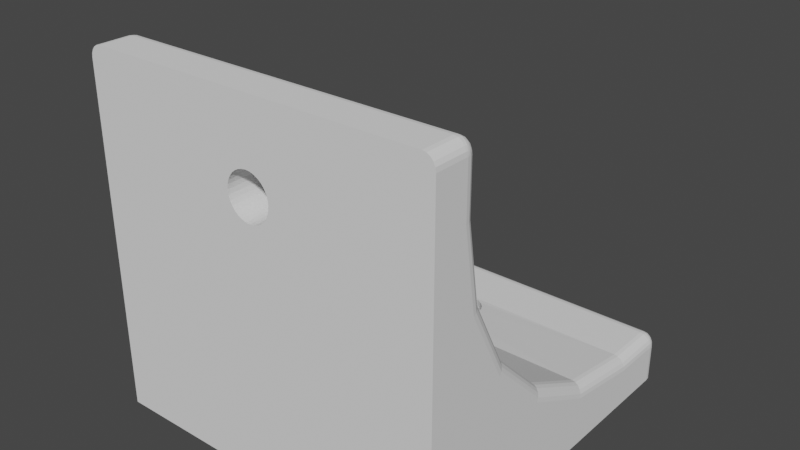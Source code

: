 # Source: soportes.blend  (saved by Blender 2.92.15; exported with 4.5.12 LTS)
import bpy
from mathutils import Matrix  # noqa: F401  (used for matrix-valued properties, if any)

bpy.ops.wm.read_factory_settings(use_empty=True)
scene = bpy.context.scene
scene.name = 'Scene'

# ---- collections
col_collection = bpy.data.collections.new('Collection'); scene.collection.children.link(col_collection)

# ---- world
world_world = bpy.data.worlds.new('World'); scene.world = world_world
world_world.use_nodes = True; world_world.node_tree.nodes.clear()
_N = world_world.node_tree.nodes; _L = world_world.node_tree.links
n0 = _N.new('ShaderNodeOutputWorld'); n0.name = 'World Output'; n0.location = (300, 300)
n1 = _N.new('ShaderNodeBackground'); n1.name = 'Background'; n1.location = (10, 300)
n1.inputs[0].default_value = (0.05088, 0.05088, 0.05088, 1.0)
_L.new(n1.outputs[0], n0.inputs[0])
n0.is_active_output = True
world_world.color = (0.05088, 0.05088, 0.05088)
world_world.use_sun_shadow = False
world_world.sun_shadow_jitter_overblur = 0.0

# ---- meshes
me_cube_002 = bpy.data.meshes.new('Cube.002')
me_cube_002.from_pydata([(0.0006144, 3.035, 0.4105), (0.06175, 3.029, 0.4105), (0.1205, 3.013, 0.4105), (0.1747, 2.986, 0.4105), (0.2222, 2.95, 0.4105), (0.2612, 2.907, 0.4105), (0.2901, 2.857, 0.4105), (0.308, 2.803, 0.4105), (0.314, 2.746, 0.4105), (0.308, 2.69, 0.4105), (0.2901, 2.636, 0.4105), (0.2612, 2.586, 0.4105), (0.2222, 2.543, 0.4105), (0.1747, 2.507, 0.4105), (0.1205, 2.48, 0.4105), (0.06175, 2.464, 0.4105), (0.0006143, 2.458, 0.4105), (-0.06052, 2.464, 0.4105), (-0.1193, 2.48, 0.4105), (-0.1735, 2.507, 0.4105), (-0.221, 2.543, 0.4105), (-0.26, 2.586, 0.4105), (-0.2889, 2.636, 0.4105), (-0.3067, 2.69, 0.4105), (-0.3128, 2.746, 0.4105), (-0.3067, 2.803, 0.4105), (-0.2889, 2.857, 0.4105), (-0.26, 2.907, 0.4105), (-0.221, 2.95, 0.4105), (-0.1735, 2.986, 0.4105), (-0.1193, 3.013, 0.4105), (-0.06052, 3.029, 0.4105), (0.0006144, 0.362, 3.039), (0.06175, 0.362, 3.034), (0.1205, 0.362, 3.018), (0.1747, 0.362, 2.992), (0.2222, 0.362, 2.958), (0.2612, 0.362, 2.915), (0.2901, 0.362, 2.867), (0.308, 0.362, 2.815), (0.314, 0.362, 2.76), (0.308, 0.362, 2.706), (0.2901, 0.362, 2.653), (0.2612, 0.362, 2.605), (0.2222, 0.362, 2.563), (0.1747, 0.362, 2.528), (0.1205, 0.362, 2.502), (0.06175, 0.362, 2.486), (0.0006143, 0.362, 2.481), (-0.06052, 0.362, 2.486), (-0.1193, 0.362, 2.502), (-0.1735, 0.362, 2.528), (-0.221, 0.362, 2.563), (-0.26, 0.362, 2.605), (-0.2889, 0.362, 2.653), (-0.3067, 0.362, 2.706), (-0.3128, 0.362, 2.76), (-0.3067, 0.362, 2.815), (-0.2889, 0.362, 2.867), (-0.26, 0.362, 2.915), (-0.221, 0.362, 2.958), (-0.1735, 0.362, 2.992), (-0.1193, 0.362, 3.018), (-0.06052, 0.362, 3.034), (-1.987, 0.0139, 0.04476), (2.014, 0.0139, 0.04476), (-0.04877, 2.521, 0.04476), (0.0, 2.981, 0.04476), (-0.09567, 2.534, 0.04476), (0.04877, 2.977, 0.04476), (-0.1389, 2.556, 0.04476), (0.09567, 2.964, 0.04476), (-0.1768, 2.585, 0.04476), (0.1389, 2.942, 0.04476), (-0.2079, 2.62, 0.04476), (0.1768, 2.913, 0.04476), (0.2079, 2.878, 0.04476), (-0.231, 2.66, 0.04476), (0.231, 2.838, 0.04476), (-0.2452, 2.704, 0.04476), (0.2452, 2.794, 0.04476), (-0.25, 2.749, 0.04476), (0.25, 2.749, 0.04476), (-0.2452, 2.794, 0.04476), (0.2452, 2.704, 0.04476), (-0.231, 2.838, 0.04476), (0.231, 2.66, 0.04476), (-0.2079, 2.878, 0.04476), (0.2079, 2.62, 0.04476), (-0.1768, 2.913, 0.04476), (0.1768, 2.585, 0.04476), (-0.1389, 2.942, 0.04476), (0.1389, 2.556, 0.04476), (-0.09567, 2.964, 0.04476), (0.09567, 2.534, 0.04476), (-0.04877, 2.977, 0.04476), (0.04877, 2.521, 0.04476), (-8.146e-08, 2.517, 0.04476), (0.0, 0.0139, 2.985), (-0.09567, 0.0139, 2.545), (0.04877, 0.0139, 2.98), (-0.1389, 0.0139, 2.566), (0.09567, 0.0139, 2.967), (-0.1768, 0.0139, 2.594), (0.1389, 0.0139, 2.946), (0.1768, 0.0139, 2.918), (-0.2079, 0.0139, 2.629), (0.2079, 0.0139, 2.883), (-0.231, 0.0139, 2.669), (-0.2452, 0.0139, 2.711), (0.231, 0.0139, 2.843), (-0.25, 0.0139, 2.756), (0.2452, 0.0139, 2.801), (-0.2452, 0.0139, 2.801), (0.25, 0.0139, 2.756), (-0.231, 0.0139, 2.843), (0.2452, 0.0139, 2.711), (-0.2079, 0.0139, 2.883), (0.231, 0.0139, 2.669), (-0.1768, 0.0139, 2.918), (0.2079, 0.0139, 2.629), (-0.1389, 0.0139, 2.946), (0.1768, 0.0139, 2.594), (-0.09567, 0.0139, 2.967), (0.1389, 0.0139, 2.566), (-0.04877, 0.0139, 2.98), (0.09567, 0.0139, 2.545), (0.04877, 0.0139, 2.532), (-8.146e-08, 0.0139, 2.528), (-0.04877, 0.0139, 2.532), (-1.987, 3.027, 0.4262), (-1.856, 3.037, 0.557), (-1.981, 3.03, 0.4666), (-1.962, 3.033, 0.503), (-1.933, 3.035, 0.532), (-1.897, 3.036, 0.5506), (-1.987, 0.3682, 2.97), (-1.856, 0.499, 2.98), (-1.981, 0.4086, 2.973), (-1.962, 0.4451, 2.976), (-1.933, 0.474, 2.978), (-1.897, 0.4926, 2.98), (-1.987, 2.213, 0.5492), (-1.856, 2.252, 0.6756), (-1.981, 2.225, 0.5883), (-1.962, 2.236, 0.6235), (-1.933, 2.245, 0.6514), (-1.897, 2.251, 0.6694), (-1.987, 1.469, 0.9111), (-1.856, 1.545, 1.02), (-1.981, 1.493, 0.9447), (-1.962, 1.514, 0.975), (-1.933, 1.531, 0.9991), (-1.897, 1.541, 1.014), (-1.987, 0.8781, 1.476), (-1.856, 0.9837, 1.556), (-1.981, 0.9107, 1.501), (-1.962, 0.9402, 1.523), (-1.933, 0.9635, 1.541), (-1.897, 0.9785, 1.552), (-1.987, 0.4977, 2.189), (-1.856, 0.6232, 2.232), (-1.981, 0.5365, 2.202), (-1.962, 0.5715, 2.214), (-1.933, 0.5992, 2.223), (-1.897, 0.6171, 2.229), (2.014, 0.3682, 2.97), (1.883, 0.499, 2.98), (2.008, 0.4086, 2.973), (1.989, 0.4451, 2.976), (1.96, 0.474, 2.978), (1.924, 0.4926, 2.98), (2.014, 3.027, 0.4262), (1.883, 3.037, 0.557), (2.008, 3.03, 0.4666), (1.989, 3.033, 0.503), (1.96, 3.035, 0.532), (1.924, 3.036, 0.5506), (2.014, 0.4977, 2.189), (1.883, 0.6232, 2.232), (2.008, 0.5365, 2.202), (1.989, 0.5715, 2.214), (1.96, 0.5992, 2.223), (1.924, 0.6171, 2.229), (2.014, 0.8781, 1.476), (1.883, 0.9837, 1.556), (2.008, 0.9107, 1.501), (1.989, 0.9402, 1.523), (1.96, 0.9635, 1.541), (1.924, 0.9785, 1.552), (2.014, 1.469, 0.9111), (1.883, 1.545, 1.02), (2.008, 1.493, 0.9447), (1.989, 1.514, 0.975), (1.96, 1.531, 0.9991), (1.924, 1.541, 1.014), (2.014, 2.213, 0.5492), (1.883, 2.252, 0.6756), (2.008, 2.225, 0.5883), (1.989, 2.236, 0.6235), (1.96, 2.245, 0.6514), (1.924, 2.251, 0.6694), (-1.856, 0.0139, 3.607), (-1.987, 0.0139, 3.477), (-1.867, 0.0139, 3.556), (-1.897, 0.0139, 3.601), (-1.933, 0.0139, 3.582), (-1.962, 0.0139, 3.553), (-1.981, 0.0139, 3.517), (2.014, 0.0139, 3.477), (1.883, 0.0139, 3.607), (1.894, 0.0139, 3.556), (2.008, 0.0139, 3.517), (1.989, 0.0139, 3.553), (1.96, 0.0139, 3.582), (1.924, 0.0139, 3.601), (-1.987, 3.562, 0.04476), (-1.856, 3.693, 0.04476), (-1.869, 3.636, 0.04476), (-1.981, 3.603, 0.04476), (-1.962, 3.639, 0.04476), (-1.933, 3.668, 0.04476), (-1.897, 3.687, 0.04476), (1.883, 3.693, 0.04476), (2.014, 3.562, 0.04476), (1.896, 3.637, 0.04476), (1.924, 3.687, 0.04476), (1.96, 3.668, 0.04476), (1.989, 3.639, 0.04476), (2.008, 3.603, 0.04476), (-1.987, 3.541, 0.4262), (-1.856, 3.551, 0.557), (-1.981, 3.544, 0.4666), (-1.962, 3.547, 0.503), (-1.933, 3.549, 0.532), (-1.897, 3.55, 0.5506), (-1.987, 3.562, 0.4045), (-1.856, 3.693, 0.4148), (-1.981, 3.603, 0.4077), (-1.962, 3.639, 0.4106), (-1.933, 3.668, 0.4128), (-1.897, 3.687, 0.4143), (-1.987, 3.554, 0.4241), (-1.856, 3.595, 0.55), (-1.981, 3.567, 0.463), (-1.962, 3.578, 0.4981), (-1.933, 3.587, 0.526), (-1.897, 3.593, 0.5438), (-1.987, 3.557, 0.4227), (-1.856, 3.634, 0.5298), (-1.981, 3.581, 0.4558), (-1.962, 3.602, 0.4856), (-1.933, 3.62, 0.5094), (-1.897, 3.631, 0.5246), (-1.987, 3.559, 0.4205), (-1.856, 3.666, 0.4984), (-1.981, 3.592, 0.4446), (-1.962, 3.622, 0.4663), (-1.933, 3.645, 0.4835), (-1.897, 3.661, 0.4946), (-1.987, 3.56, 0.4178), (-1.856, 3.686, 0.4587), (-1.981, 3.599, 0.4305), (-1.962, 3.634, 0.4419), (-1.933, 3.662, 0.4509), (-1.897, 3.68, 0.4567), (2.014, 0.3682, 3.455), (1.883, 0.499, 3.465), (2.008, 0.4086, 3.458), (1.989, 0.4451, 3.461), (1.96, 0.474, 3.463), (1.924, 0.4926, 3.465), (2.014, 0.3466, 3.477), (1.883, 0.3569, 3.607), (2.008, 0.3497, 3.517), (1.989, 0.3526, 3.553), (1.96, 0.3549, 3.582), (1.924, 0.3564, 3.601), (2.014, 0.3661, 3.468), (1.883, 0.4921, 3.509), (2.008, 0.405, 3.481), (1.989, 0.4401, 3.492), (1.96, 0.468, 3.501), (1.924, 0.4859, 3.507), (2.014, 0.3647, 3.471), (1.883, 0.4719, 3.549), (2.008, 0.3978, 3.495), (1.989, 0.4277, 3.517), (1.96, 0.4514, 3.534), (1.924, 0.4666, 3.545), (2.014, 0.3626, 3.473), (1.883, 0.4404, 3.58), (2.008, 0.3866, 3.506), (1.989, 0.4083, 3.536), (1.96, 0.4256, 3.56), (1.924, 0.4366, 3.575), (2.014, 0.3599, 3.474), (1.883, 0.4008, 3.6), (2.008, 0.3725, 3.513), (1.989, 0.3839, 3.549), (1.96, 0.393, 3.576), (1.924, 0.3988, 3.594), (2.014, 3.562, 0.4045), (1.883, 3.693, 0.4148), (2.008, 3.603, 0.4077), (1.989, 3.639, 0.4106), (1.96, 3.668, 0.4128), (1.924, 3.687, 0.4143), (2.014, 3.541, 0.4262), (1.883, 3.551, 0.557), (2.008, 3.544, 0.4666), (1.989, 3.547, 0.503), (1.96, 3.549, 0.532), (1.924, 3.55, 0.5506), (2.014, 3.56, 0.4178), (1.883, 3.686, 0.4587), (2.008, 3.599, 0.4305), (1.989, 3.634, 0.4419), (1.96, 3.662, 0.4509), (1.924, 3.68, 0.4567), (2.014, 3.559, 0.4205), (1.883, 3.666, 0.4984), (2.008, 3.592, 0.4446), (1.989, 3.622, 0.4663), (1.96, 3.645, 0.4835), (1.924, 3.661, 0.4946), (2.014, 3.557, 0.4227), (1.883, 3.634, 0.5298), (2.008, 3.581, 0.4558), (1.989, 3.602, 0.4856), (1.96, 3.62, 0.5094), (1.924, 3.631, 0.5246), (2.014, 3.554, 0.4241), (1.883, 3.595, 0.55), (2.008, 3.567, 0.463), (1.989, 3.578, 0.4981), (1.96, 3.587, 0.526), (1.924, 3.593, 0.5438), (-1.987, 0.3466, 3.477), (-1.856, 0.3569, 3.607), (-1.981, 0.3497, 3.517), (-1.962, 0.3526, 3.553), (-1.933, 0.3549, 3.582), (-1.897, 0.3564, 3.601), (-1.987, 0.3682, 3.455), (-1.856, 0.499, 3.465), (-1.981, 0.4086, 3.458), (-1.962, 0.4451, 3.461), (-1.933, 0.474, 3.463), (-1.897, 0.4926, 3.465), (-1.987, 0.3599, 3.474), (-1.856, 0.4008, 3.6), (-1.981, 0.3725, 3.513), (-1.962, 0.3839, 3.549), (-1.933, 0.393, 3.576), (-1.897, 0.3988, 3.594), (-1.987, 0.3626, 3.473), (-1.856, 0.4404, 3.58), (-1.981, 0.3866, 3.506), (-1.962, 0.4083, 3.536), (-1.933, 0.4256, 3.56), (-1.897, 0.4366, 3.575), (-1.987, 0.3647, 3.471), (-1.856, 0.4719, 3.549), (-1.981, 0.3978, 3.495), (-1.962, 0.4277, 3.517), (-1.933, 0.4514, 3.534), (-1.897, 0.4666, 3.545), (-1.987, 0.3661, 3.468), (-1.856, 0.4921, 3.509), (-1.981, 0.405, 3.481), (-1.962, 0.4401, 3.492), (-1.933, 0.468, 3.501), (-1.897, 0.4859, 3.507), (0.0006144, 0.499, 3.039), (0.09567, 0.362, 2.545), (-0.3128, 0.5357, 2.76), (0.06175, 0.499, 3.034), (-0.3067, 0.5258, 2.815), (0.04877, 0.362, 2.532), (0.1205, 0.499, 3.018), (-8.146e-08, 0.362, 2.528), (0.1747, 0.499, 2.992), (-0.04877, 0.362, 2.532), (-0.09567, 0.362, 2.545), (0.314, 0.5357, 2.76), (0.2151, 0.499, 2.963), (0.2222, 0.5, 2.958), (-0.2889, 0.5163, 2.867), (-0.1389, 0.362, 2.566), (0.2612, 0.5076, 2.915), (-0.1768, 0.362, 2.594), (-0.26, 0.5076, 2.915), (0.2901, 0.5163, 2.867), (-0.2079, 0.362, 2.629), (0.2901, 0.5547, 2.653), (-0.221, 0.5, 2.958), (-0.231, 0.362, 2.669), (0.308, 0.5258, 2.815), (-0.2889, 0.5547, 2.653), (-0.2138, 0.499, 2.963), (-0.2452, 0.362, 2.711), (-0.1735, 0.499, 2.992), (-0.25, 0.362, 2.756), (-0.1193, 0.499, 3.018), (0.308, 0.5453, 2.706), (0.2612, 0.5634, 2.605), (-0.2452, 0.362, 2.801), (-0.26, 0.5634, 2.605), (-0.231, 0.362, 2.843), (-0.221, 0.5711, 2.563), (-0.2079, 0.362, 2.883), (0.2222, 0.5711, 2.563), (-0.1768, 0.362, 2.918), (-0.1389, 0.362, 2.946), (-0.1735, 0.5773, 2.528), (0.1747, 0.5773, 2.528), (-0.09567, 0.362, 2.967), (0.0, 0.362, 2.985), (-0.04877, 0.362, 2.98), (0.1205, 0.5817, 2.502), (0.1389, 0.362, 2.566), (0.1768, 0.362, 2.594), (0.06175, 0.5841, 2.486), (0.1768, 0.362, 2.918), (0.2079, 0.362, 2.883), (-0.1193, 0.5817, 2.502), (-0.06052, 0.5841, 2.486), (0.2452, 0.362, 2.801), (0.25, 0.362, 2.756), (0.0006143, 0.5849, 2.481), (0.231, 0.362, 2.843), (-0.06052, 0.499, 3.034), (0.04877, 0.362, 2.98), (0.09567, 0.362, 2.967), (0.1389, 0.362, 2.946), (0.2452, 0.362, 2.711), (0.2079, 0.362, 2.629), (0.231, 0.362, 2.669), (-0.3067, 0.5453, 2.706), (0.0006144, 3.035, 0.5572), (-0.1389, 2.556, 0.4105), (-0.3067, 2.69, 0.6098), (-0.221, 2.95, 0.5679), (0.06175, 3.029, 0.5577), (-0.1768, 2.585, 0.4105), (0.1205, 3.013, 0.5594), (-0.2079, 2.62, 0.4105), (-0.3128, 2.746, 0.6009), (-0.1735, 2.986, 0.5622), (0.1747, 2.986, 0.5622), (-0.231, 2.66, 0.4105), (0.2222, 2.95, 0.5679), (-0.3067, 2.803, 0.5919), (-0.1193, 3.013, 0.5594), (-0.06052, 3.029, 0.5577), (0.2612, 2.907, 0.575), (-0.2452, 2.704, 0.4105), (-0.3064, 2.804, 0.5917), (0.0, 2.981, 0.4105), (-0.2889, 2.857, 0.5831), (0.2901, 2.857, 0.5831), (0.04877, 2.977, 0.4105), (-0.25, 2.749, 0.4105), (0.09567, 2.964, 0.4105), (0.3077, 2.804, 0.5917), (0.308, 2.803, 0.5919), (0.1389, 2.942, 0.4105), (-0.2452, 2.794, 0.4105), (-0.26, 2.907, 0.575), (0.1768, 2.913, 0.4105), (0.314, 2.746, 0.6009), (-0.231, 2.838, 0.4105), (0.308, 2.69, 0.6098), (0.2079, 2.878, 0.4105), (0.2901, 2.636, 0.6186), (0.231, 2.838, 0.4105), (-0.2079, 2.878, 0.4105), (0.2612, 2.586, 0.6267), (0.2452, 2.794, 0.4105), (-0.1768, 2.913, 0.4105), (0.25, 2.749, 0.4105), (0.2222, 2.543, 0.6338), (-0.1389, 2.942, 0.4105), (0.2452, 2.704, 0.4105), (0.1747, 2.507, 0.6395), (0.231, 2.66, 0.4105), (0.1205, 2.48, 0.6434), (-0.09567, 2.964, 0.4105), (0.2079, 2.62, 0.4105), (0.06175, 2.464, 0.6458), (0.1768, 2.585, 0.4105), (-0.04877, 2.977, 0.4105), (0.0006143, 2.458, 0.6465), (0.1389, 2.556, 0.4105), (-0.06052, 2.464, 0.6458), (0.09567, 2.534, 0.4105), (-0.1193, 2.48, 0.6434), (0.04877, 2.521, 0.4105), (-8.146e-08, 2.517, 0.4105), (-0.1735, 2.507, 0.6395), (-0.04877, 2.521, 0.4105), (-0.221, 2.543, 0.6338), (-0.09567, 2.534, 0.4105), (-0.26, 2.586, 0.6267), (-0.2889, 2.636, 0.6186)], [], [(149, 155, 185, 191), (155, 161, 179, 185), (172, 196, 190, 184, 178, 166, 266, 278, 284, 290, 296, 272, 209, 65, 224, 302, 314, 320, 326, 332, 308), (110, 211, 210, 202, 204, 115, 117, 119, 121, 123, 125, 98, 100, 102, 104, 105, 107), (143, 149, 191, 197), (231, 131, 173, 309), (130, 230, 242, 248, 254, 260, 236, 216, 64, 203, 338, 350, 356, 362, 368, 344, 136, 160, 154, 148, 142), (78, 225, 224, 65, 64, 216, 218, 85, 83, 81, 79, 77, 74, 72, 70, 68, 66, 97, 96, 94, 92, 90, 88, 86, 84, 82, 80), (333, 243, 231, 309), (204, 203, 64, 65, 209, 211, 110, 112, 114, 116, 118, 120, 122, 124, 126, 127, 128, 129, 99, 101, 103, 106, 108, 109, 111, 113, 115), (303, 223, 217, 237), (339, 202, 210, 273), (327, 249, 243, 333), (267, 345, 369, 279), (315, 261, 255, 321), (321, 255, 249, 327), (303, 237, 261, 315), (297, 351, 339, 273), (285, 363, 357, 291), (291, 357, 351, 297), (279, 369, 363, 285), (85, 218, 217, 223, 225, 78, 76, 75, 73, 71, 69, 67, 95, 93, 91, 89, 87), (202, 205, 204), (205, 206, 204), (206, 207, 204), (207, 208, 204), (208, 203, 204), (209, 212, 211), (212, 213, 211), (213, 214, 211), (214, 215, 211), (215, 210, 211), (216, 219, 218), (219, 220, 218), (220, 221, 218), (221, 222, 218), (222, 217, 218), (223, 226, 225), (226, 227, 225), (227, 228, 225), (228, 229, 225), (229, 224, 225), (143, 131, 135, 147), (147, 135, 134, 146), (146, 134, 133, 145), (145, 133, 132, 144), (144, 132, 130, 142), (173, 197, 201, 177), (177, 201, 200, 176), (176, 200, 199, 175), (175, 199, 198, 174), (174, 198, 196, 172), (149, 143, 147, 153), (153, 147, 146, 152), (152, 146, 145, 151), (151, 145, 144, 150), (150, 144, 142, 148), (197, 191, 195, 201), (201, 195, 194, 200), (200, 194, 193, 199), (199, 193, 192, 198), (198, 192, 190, 196), (155, 149, 153, 159), (159, 153, 152, 158), (158, 152, 151, 157), (157, 151, 150, 156), (156, 150, 148, 154), (191, 185, 189, 195), (195, 189, 188, 194), (194, 188, 187, 193), (193, 187, 186, 192), (192, 186, 184, 190), (161, 155, 159, 165), (165, 159, 158, 164), (164, 158, 157, 163), (163, 157, 156, 162), (162, 156, 154, 160), (185, 179, 183, 189), (189, 183, 182, 188), (188, 182, 181, 187), (187, 181, 180, 186), (186, 180, 178, 184), (137, 161, 165, 141), (141, 165, 164, 140), (140, 164, 163, 139), (139, 163, 162, 138), (138, 162, 160, 136), (179, 167, 171, 183), (183, 171, 170, 182), (182, 170, 169, 181), (181, 169, 168, 180), (180, 168, 166, 178), (314, 302, 304, 316), (316, 304, 305, 317), (317, 305, 306, 318), (318, 306, 307, 319), (319, 307, 303, 315), (236, 260, 262, 238), (238, 262, 263, 239), (239, 263, 264, 240), (240, 264, 265, 241), (241, 265, 261, 237), (320, 314, 316, 322), (322, 316, 317, 323), (323, 317, 318, 324), (324, 318, 319, 325), (325, 319, 315, 321), (260, 254, 256, 262), (262, 256, 257, 263), (263, 257, 258, 264), (264, 258, 259, 265), (265, 259, 255, 261), (326, 320, 322, 328), (328, 322, 323, 329), (329, 323, 324, 330), (330, 324, 325, 331), (331, 325, 321, 327), (254, 248, 250, 256), (256, 250, 251, 257), (257, 251, 252, 258), (258, 252, 253, 259), (259, 253, 249, 255), (332, 326, 328, 334), (334, 328, 329, 335), (335, 329, 330, 336), (336, 330, 331, 337), (337, 331, 327, 333), (248, 242, 244, 250), (250, 244, 245, 251), (251, 245, 246, 252), (252, 246, 247, 253), (253, 247, 243, 249), (308, 332, 334, 310), (310, 334, 335, 311), (311, 335, 336, 312), (312, 336, 337, 313), (313, 337, 333, 309), (242, 230, 232, 244), (244, 232, 233, 245), (245, 233, 234, 246), (246, 234, 235, 247), (247, 235, 231, 243), (278, 266, 268, 280), (280, 268, 269, 281), (281, 269, 270, 282), (282, 270, 271, 283), (283, 271, 267, 279), (344, 368, 370, 346), (346, 370, 371, 347), (347, 371, 372, 348), (348, 372, 373, 349), (349, 373, 369, 345), (284, 278, 280, 286), (286, 280, 281, 287), (287, 281, 282, 288), (288, 282, 283, 289), (289, 283, 279, 285), (368, 362, 364, 370), (370, 364, 365, 371), (371, 365, 366, 372), (372, 366, 367, 373), (373, 367, 363, 369), (290, 284, 286, 292), (292, 286, 287, 293), (293, 287, 288, 294), (294, 288, 289, 295), (295, 289, 285, 291), (362, 356, 358, 364), (364, 358, 359, 365), (365, 359, 360, 366), (366, 360, 361, 367), (367, 361, 357, 363), (296, 290, 292, 298), (298, 292, 293, 299), (299, 293, 294, 300), (300, 294, 295, 301), (301, 295, 291, 297), (356, 350, 352, 358), (358, 352, 353, 359), (359, 353, 354, 360), (360, 354, 355, 361), (361, 355, 351, 357), (272, 296, 298, 274), (274, 298, 299, 275), (275, 299, 300, 276), (276, 300, 301, 277), (277, 301, 297, 273), (350, 338, 340, 352), (352, 340, 341, 353), (353, 341, 342, 354), (354, 342, 343, 355), (355, 343, 339, 351), (302, 224, 229, 304), (304, 229, 228, 305), (305, 228, 227, 306), (306, 227, 226, 307), (307, 226, 223, 303), (216, 236, 238, 219), (219, 238, 239, 220), (220, 239, 240, 221), (221, 240, 241, 222), (222, 241, 237, 217), (230, 130, 132, 232), (232, 132, 133, 233), (233, 133, 134, 234), (234, 134, 135, 235), (235, 135, 131, 231), (172, 308, 310, 174), (174, 310, 311, 175), (175, 311, 312, 176), (176, 312, 313, 177), (177, 313, 309, 173), (202, 339, 343, 205), (205, 343, 342, 206), (206, 342, 341, 207), (207, 341, 340, 208), (208, 340, 338, 203), (345, 137, 141, 349), (349, 141, 140, 348), (348, 140, 139, 347), (347, 139, 138, 346), (346, 138, 136, 344), (266, 166, 168, 268), (268, 168, 169, 269), (269, 169, 170, 270), (270, 170, 171, 271), (271, 171, 167, 267), (209, 272, 274, 212), (212, 274, 275, 213), (213, 275, 276, 214), (214, 276, 277, 215), (215, 277, 273, 210), (33, 32, 374, 377), (34, 33, 377, 380), (35, 34, 380, 382), (36, 35, 382, 386, 387), (390, 37, 36, 387), (393, 38, 37, 390), (398, 39, 38, 393), (385, 40, 39, 398), (405, 41, 40, 385), (395, 42, 41, 405), (406, 43, 42, 395), (412, 44, 43, 406), (416, 45, 44, 412), (420, 46, 45, 416), (423, 47, 46, 420), (430, 48, 47, 423), (427, 49, 48, 430), (426, 50, 49, 427), (415, 51, 50, 426), (410, 52, 51, 415), (53, 52, 410, 408), (399, 54, 53, 408), (439, 55, 54, 399), (56, 55, 439, 376), (378, 57, 56, 376), (388, 58, 57, 378), (59, 58, 388, 392), (396, 60, 59, 392), (402, 61, 60, 396, 400), (404, 62, 61, 402), (375, 46, 47, 48, 49, 50, 384, 383, 381, 379), (50, 51, 52, 53, 54, 55, 56, 57, 58, 59, 60, 61, 62, 63, 32, 33, 34, 35, 36, 37, 38, 39, 40, 41, 42, 43, 44, 45, 46, 375, 421, 422, 437, 438, 436, 429, 428, 431, 425, 424, 435, 434, 433, 418, 419, 417, 414, 413, 411, 409, 407, 403, 401, 397, 394, 391, 389, 384), (63, 62, 404, 432), (32, 63, 432, 374), (387, 386, 167, 179, 161, 137, 400, 396, 392, 388, 378, 376, 439, 399, 408, 410, 415, 426, 427, 430, 423, 420, 416, 412, 406, 395, 405, 385, 398, 393, 390), (100, 98, 418, 433), (102, 100, 433, 434), (104, 102, 434, 435), (105, 104, 435, 424), (107, 105, 424, 425), (110, 107, 425, 431), (112, 110, 431, 428), (114, 112, 428, 429), (116, 114, 429, 436), (118, 116, 436, 438), (120, 118, 438, 437), (122, 120, 437, 422), (421, 124, 122, 422), (375, 126, 124, 421), (379, 127, 126, 375), (381, 128, 127, 379), (383, 129, 128, 381), (384, 99, 129, 383), (389, 101, 99, 384), (391, 103, 101, 389), (394, 106, 103, 391), (397, 108, 106, 394), (401, 109, 108, 397), (403, 111, 109, 401), (407, 113, 111, 403), (409, 115, 113, 407), (411, 117, 115, 409), (413, 119, 117, 411), (121, 119, 413, 414), (123, 121, 414, 417), (125, 123, 417, 419), (98, 125, 419, 418), (345, 267, 167, 386, 382, 380, 377, 374, 432, 404, 402, 400, 137), (440, 0, 1, 444), (444, 1, 2, 446), (446, 2, 3, 450), (450, 3, 4, 452), (4, 5, 456, 452), (5, 6, 461, 456), (6, 7, 466, 465, 461), (7, 8, 471, 466), (8, 9, 473, 471), (9, 10, 475, 473), (10, 11, 478, 475), (11, 12, 482, 478), (12, 13, 485, 482), (485, 13, 14, 487), (14, 15, 490, 487), (15, 16, 493, 490), (16, 17, 495, 493), (17, 18, 497, 495), (18, 19, 500, 497), (19, 20, 502, 500), (502, 20, 21, 504), (504, 21, 22, 505), (505, 22, 23, 442), (442, 23, 24, 448), (448, 24, 25, 453), (453, 25, 26, 460, 458), (460, 26, 27, 469), (469, 27, 28, 443), (443, 28, 29, 449), (449, 29, 30, 454), (454, 30, 31, 455), (455, 31, 0, 440), (462, 1, 0, 31, 492, 459), (31, 30, 29, 28, 27, 26, 25, 24, 23, 22, 21, 20, 19, 18, 17, 16, 15, 14, 13, 12, 11, 10, 9, 8, 7, 6, 5, 4, 3, 2, 1, 462, 464, 467, 470, 474, 476, 479, 481, 484, 486, 489, 491, 494, 496, 498, 499, 501, 503, 441, 445, 447, 451, 457, 463, 468, 472, 477, 480, 483, 488, 492), (465, 173, 131, 458, 460, 469, 443, 449, 454, 455, 440, 444, 446, 450, 452, 456, 461), (459, 67, 69, 462), (462, 69, 71, 464), (464, 71, 73, 467), (467, 73, 75, 470), (75, 76, 474, 470), (76, 78, 476, 474), (78, 80, 479, 476), (80, 82, 481, 479), (82, 84, 484, 481), (84, 86, 486, 484), (86, 88, 489, 486), (88, 90, 491, 489), (90, 92, 494, 491), (92, 94, 496, 494), (94, 96, 498, 496), (96, 97, 499, 498), (97, 66, 501, 499), (66, 68, 503, 501), (68, 70, 441, 503), (70, 72, 445, 441), (445, 72, 74, 447), (447, 74, 77, 451), (451, 77, 79, 457), (457, 79, 81, 463), (463, 81, 83, 468), (468, 83, 85, 472), (472, 85, 87, 477), (477, 87, 89, 480), (480, 89, 91, 483), (483, 91, 93, 488), (488, 93, 95, 492), (492, 95, 67, 459), (453, 458, 131, 143, 197, 173, 465, 466, 471, 473, 475, 478, 482, 485, 487, 490, 493, 495, 497, 500, 502, 504, 505, 442, 448)])
_uv = me_cube_002.uv_layers.new(name='UVMap')
_uv.uv.foreach_set('vector', [0.1332, 0.6681, 0.1332, 0.75, 0.3668, 0.75, 0.3668, 0.6681, 0.4569, 0.9918, 0.5122, 0.9918, 0.5122, 0.7582, 0.4569, 0.7582, 0.3756, 0.5351, 0.3766, 0.584, 0.3842, 0.6415, 0.4542, 0.7111, 0.5141, 0.7203, 0.5757, 0.7342, 0.6137, 0.745, 0.6147, 0.7452, 0.615, 0.7453, 0.6151, 0.7453, 0.6152, 0.7453, 0.6154, 0.7451, 0.6158, 0.7408, 0.375, 0.5, 0.375, 0.5, 0.3753, 0.5049, 0.3753, 0.5053, 0.3753, 0.5054, 0.3753, 0.5055, 0.3753, 0.5057, 0.3753, 0.5065, 0.5473, 0.7863, 0.6198, 0.7524, 0.625, 0.7582, 0.625, 0.9918, 0.6194, 0.9866, 0.5435, 0.8045, 0.5484, 0.8083, 0.5527, 0.8111, 0.5563, 0.8129, 0.559, 0.8136, 0.5608, 0.8131, 0.5616, 0.8116, 0.5614, 0.8091, 0.5602, 0.8057, 0.5581, 0.8015, 0.5552, 0.7968, 0.5515, 0.7916, 0.1332, 0.6128, 0.1332, 0.6681, 0.3668, 0.6681, 0.3668, 0.6128, 0.1332, 0.5111, 0.1332, 0.5514, 0.3668, 0.5514, 0.3668, 0.5111, 0.1254, 0.5349, 0.1251, 0.5063, 0.1251, 0.5055, 0.1251, 0.5053, 0.1251, 0.5052, 0.1251, 0.5051, 0.1251, 0.5047, 0.125, 0.5, 0.125, 0.5, 0.6066, 0.9816, 0.6111, 0.9908, 0.6111, 0.9911, 0.611, 0.9911, 0.6108, 0.9911, 0.6105, 0.991, 0.6092, 0.9905, 0.5607, 0.9692, 0.4855, 0.9417, 0.4068, 0.9137, 0.152, 0.6593, 0.127, 0.5845, 0.261, 0.5, 0.3674, 0.5, 0.375, 0.5, 0.375, 0.5, 0.125, 0.5, 0.125, 0.5, 0.1326, 0.5, 0.239, 0.5, 0.2383, 0.5, 0.2381, 0.5, 0.2383, 0.5, 0.239, 0.5, 0.2401, 0.5, 0.2416, 0.5, 0.2434, 0.5, 0.2454, 0.5, 0.2477, 0.5, 0.25, 0.5, 0.2523, 0.5, 0.2546, 0.5, 0.2566, 0.5, 0.2584, 0.5, 0.2599, 0.5, 0.261, 0.5, 0.2617, 0.5, 0.2619, 0.5, 0.2617, 0.5, 0.3668, 0.5075, 0.1332, 0.5075, 0.1332, 0.5111, 0.3668, 0.5111, 0.6194, 0.9866, 0.6066, 0.9816, 0.125, 0.5, 0.375, 0.5, 0.6158, 0.7408, 0.6198, 0.7524, 0.5473, 0.7863, 0.5426, 0.7809, 0.5377, 0.7758, 0.5327, 0.771, 0.5277, 0.7668, 0.5231, 0.7632, 0.5188, 0.7604, 0.5152, 0.7586, 0.5122, 0.7577, 0.5101, 0.7578, 0.509, 0.759, 0.5089, 0.7612, 0.5098, 0.7643, 0.5117, 0.7683, 0.5146, 0.773, 0.5183, 0.7782, 0.5228, 0.7838, 0.5277, 0.7894, 0.533, 0.7949, 0.5383, 0.8, 0.5435, 0.8045, 0.3668, 0.5, 0.3668, 0.5, 0.1332, 0.5, 0.1332, 0.5, 0.625, 0.9918, 0.625, 0.9918, 0.625, 0.7582, 0.625, 0.7582, 0.3669, 0.5042, 0.1332, 0.5042, 0.1332, 0.5075, 0.3668, 0.5075, 0.6133, 0.7582, 0.6133, 0.9918, 0.6169, 0.9916, 0.617, 0.758, 0.3668, 0.5001, 0.1332, 0.5001, 0.1332, 0.5003, 0.3669, 0.5003, 0.3669, 0.5003, 0.1332, 0.5003, 0.1332, 0.5042, 0.3669, 0.5042, 0.3668, 0.5, 0.1332, 0.5, 0.1332, 0.5001, 0.3668, 0.5001, 0.6248, 0.7581, 0.6247, 0.9916, 0.625, 0.9918, 0.625, 0.7582, 0.6203, 0.7578, 0.62, 0.9911, 0.624, 0.9912, 0.6243, 0.7578, 0.6243, 0.7578, 0.624, 0.9912, 0.6247, 0.9916, 0.6248, 0.7581, 0.617, 0.758, 0.6169, 0.9916, 0.62, 0.9911, 0.6203, 0.7578, 0.239, 0.5, 0.1326, 0.5, 0.1332, 0.5, 0.3668, 0.5, 0.3674, 0.5, 0.261, 0.5, 0.2599, 0.5, 0.2584, 0.5, 0.2566, 0.5, 0.2546, 0.5, 0.2523, 0.5, 0.25, 0.5, 0.2477, 0.5, 0.2454, 0.5, 0.2434, 0.5, 0.2416, 0.5, 0.2401, 0.5, 0.625, 0.9918, 0.625, 0.9944, 0.6194, 0.9866, 0.625, 0.9944, 0.625, 0.9966, 0.6194, 0.9866, 0.625, 0.9966, 0.625, 0.9984, 0.6194, 0.9866, 0.625, 0.9984, 0.625, 0.9996, 0.6194, 0.9866, 0.625, 0.9996, 0.625, 1.0, 0.6194, 0.9866, 0.6158, 0.7408, 0.6187, 0.7437, 0.6198, 0.7524, 0.6187, 0.7437, 0.6212, 0.7462, 0.6198, 0.7524, 0.6212, 0.7462, 0.6232, 0.7482, 0.6198, 0.7524, 0.6232, 0.7482, 0.6246, 0.7496, 0.6198, 0.7524, 0.6246, 0.7496, 0.625, 0.75, 0.6198, 0.7524, 0.125, 0.5, 0.125, 0.5, 0.1326, 0.5, 0.125, 0.5, 0.125, 0.5, 0.1326, 0.5, 0.125, 0.5, 0.125, 0.5, 0.1326, 0.5, 0.125, 0.5, 0.125, 0.5, 0.1326, 0.5, 0.125, 0.5, 0.125, 0.5, 0.1326, 0.5, 0.3668, 0.5, 0.3694, 0.5, 0.3674, 0.5, 0.3694, 0.5, 0.3716, 0.5, 0.3674, 0.5, 0.3716, 0.5, 0.3734, 0.5, 0.3674, 0.5, 0.3734, 0.5, 0.3746, 0.5, 0.3674, 0.5, 0.3746, 0.5, 0.375, 0.5, 0.3674, 0.5, 0.1332, 0.6128, 0.1335, 0.5514, 0.1308, 0.5514, 0.1306, 0.6128, 0.1306, 0.6128, 0.1308, 0.5514, 0.1284, 0.5514, 0.1284, 0.6128, 0.1284, 0.6128, 0.1284, 0.5514, 0.1251, 0.544, 0.1257, 0.6004, 0.1257, 0.6004, 0.1251, 0.544, 0.1253, 0.5395, 0.1263, 0.5926, 0.1263, 0.5926, 0.1253, 0.5395, 0.1254, 0.5349, 0.127, 0.5845, 0.3666, 0.5514, 0.3668, 0.6128, 0.3694, 0.6128, 0.3693, 0.5514, 0.3693, 0.5514, 0.3694, 0.6128, 0.3716, 0.6128, 0.3716, 0.5514, 0.3716, 0.5514, 0.3716, 0.6128, 0.3757, 0.6004, 0.3753, 0.5442, 0.3753, 0.5442, 0.3757, 0.6004, 0.3761, 0.5925, 0.3755, 0.5397, 0.3755, 0.5397, 0.3761, 0.5925, 0.3766, 0.584, 0.3756, 0.5351, 0.1332, 0.6681, 0.1332, 0.6128, 0.1306, 0.6128, 0.1306, 0.6682, 0.1306, 0.6682, 0.1306, 0.6128, 0.1284, 0.6128, 0.1284, 0.6684, 0.1284, 0.6684, 0.1284, 0.6128, 0.1257, 0.6004, 0.138, 0.6655, 0.138, 0.6655, 0.1257, 0.6004, 0.1263, 0.5926, 0.1452, 0.6629, 0.1452, 0.6629, 0.1263, 0.5926, 0.127, 0.5845, 0.152, 0.6593, 0.3668, 0.6128, 0.3668, 0.6681, 0.3694, 0.6682, 0.3694, 0.6128, 0.3694, 0.6128, 0.3694, 0.6682, 0.3716, 0.6684, 0.3716, 0.6128, 0.3716, 0.6128, 0.3716, 0.6684, 0.3794, 0.6569, 0.3757, 0.6004, 0.3757, 0.6004, 0.3794, 0.6569, 0.3819, 0.6495, 0.3761, 0.5925, 0.3761, 0.5925, 0.3819, 0.6495, 0.3842, 0.6415, 0.3766, 0.584, 0.1332, 0.75, 0.1332, 0.6681, 0.1306, 0.668, 0.1306, 0.7501, 0.1306, 0.7501, 0.1306, 0.668, 0.1284, 0.6677, 0.1284, 0.7504, 0.1284, 0.7504, 0.1284, 0.6677, 0.125, 0.6681, 0.125, 0.75, 0.4345, 0.9618, 0.138, 0.6655, 0.1452, 0.6629, 0.4208, 0.9381, 0.4208, 0.9381, 0.1452, 0.6629, 0.152, 0.6593, 0.4068, 0.9137, 0.3668, 0.6681, 0.3668, 0.75, 0.3694, 0.7501, 0.3694, 0.668, 0.3694, 0.668, 0.3694, 0.7501, 0.3716, 0.7504, 0.3716, 0.6677, 0.3716, 0.6677, 0.3716, 0.7504, 0.375, 0.75, 0.375, 0.6681, 0.3794, 0.6569, 0.4557, 0.7331, 0.455, 0.7223, 0.3819, 0.6495, 0.3819, 0.6495, 0.455, 0.7223, 0.4542, 0.7111, 0.3842, 0.6415, 0.5122, 0.9918, 0.4569, 0.9918, 0.4568, 0.9944, 0.5122, 0.9944, 0.5122, 0.9944, 0.4568, 0.9944, 0.4566, 0.9966, 0.5122, 0.9966, 0.5122, 0.9966, 0.4566, 0.9966, 0.4345, 0.9618, 0.5011, 0.9752, 0.5011, 0.9752, 0.4345, 0.9618, 0.4208, 0.9381, 0.4937, 0.959, 0.4937, 0.959, 0.4208, 0.9381, 0.4068, 0.9137, 0.4855, 0.9417, 0.4569, 0.7582, 0.5122, 0.7582, 0.5122, 0.7556, 0.4568, 0.7556, 0.4568, 0.7556, 0.5122, 0.7556, 0.5122, 0.7534, 0.4566, 0.7534, 0.4566, 0.7534, 0.5122, 0.7534, 0.5132, 0.7372, 0.4557, 0.7331, 0.4557, 0.7331, 0.5132, 0.7372, 0.5137, 0.729, 0.455, 0.7223, 0.455, 0.7223, 0.5137, 0.729, 0.5141, 0.7203, 0.4542, 0.7111, 0.5736, 0.9917, 0.5122, 0.9918, 0.5122, 0.9944, 0.5736, 0.9942, 0.5736, 0.9942, 0.5122, 0.9944, 0.5122, 0.9966, 0.5736, 0.9966, 0.5736, 0.9966, 0.5122, 0.9966, 0.5011, 0.9752, 0.5681, 0.9865, 0.5681, 0.9865, 0.5011, 0.9752, 0.4937, 0.959, 0.5645, 0.9781, 0.5645, 0.9781, 0.4937, 0.959, 0.4855, 0.9417, 0.5607, 0.9692, 0.5122, 0.7582, 0.5736, 0.7582, 0.5736, 0.7557, 0.5122, 0.7556, 0.5122, 0.7556, 0.5736, 0.7557, 0.5736, 0.7534, 0.5122, 0.7534, 0.5122, 0.7534, 0.5736, 0.7534, 0.5746, 0.743, 0.5132, 0.7372, 0.5132, 0.7372, 0.5746, 0.743, 0.5752, 0.7387, 0.5137, 0.729, 0.5137, 0.729, 0.5752, 0.7387, 0.5757, 0.7342, 0.5141, 0.7203, 0.3753, 0.5053, 0.3753, 0.5049, 0.3752, 0.5031, 0.3752, 0.5035, 0.3752, 0.5035, 0.3752, 0.5031, 0.3752, 0.5016, 0.3752, 0.5019, 0.3752, 0.5019, 0.3752, 0.5016, 0.3716, 0.5, 0.3716, 0.5001, 0.3716, 0.5001, 0.3716, 0.5, 0.3694, 0.5, 0.3694, 0.5001, 0.3694, 0.5001, 0.3694, 0.5, 0.3668, 0.5, 0.3668, 0.5001, 0.1251, 0.5047, 0.1251, 0.5051, 0.1251, 0.5033, 0.1251, 0.5029, 0.1251, 0.5029, 0.1251, 0.5033, 0.125, 0.5018, 0.1251, 0.5015, 0.1251, 0.5015, 0.125, 0.5018, 0.1284, 0.5001, 0.1284, 0.5, 0.1284, 0.5, 0.1284, 0.5001, 0.1306, 0.5001, 0.1306, 0.5, 0.1306, 0.5, 0.1306, 0.5001, 0.1332, 0.5001, 0.1332, 0.5, 0.3753, 0.5054, 0.3753, 0.5053, 0.3752, 0.5035, 0.3752, 0.5041, 0.3752, 0.5041, 0.3752, 0.5035, 0.3752, 0.5019, 0.3752, 0.5027, 0.3752, 0.5027, 0.3752, 0.5019, 0.3716, 0.5001, 0.3717, 0.5005, 0.3717, 0.5005, 0.3716, 0.5001, 0.3694, 0.5001, 0.3694, 0.5004, 0.3694, 0.5004, 0.3694, 0.5001, 0.3668, 0.5001, 0.3669, 0.5003, 0.1251, 0.5051, 0.1251, 0.5052, 0.1251, 0.5039, 0.1251, 0.5033, 0.1251, 0.5033, 0.1251, 0.5039, 0.125, 0.5026, 0.125, 0.5018, 0.125, 0.5018, 0.125, 0.5026, 0.1284, 0.5005, 0.1284, 0.5001, 0.1284, 0.5001, 0.1284, 0.5005, 0.1306, 0.5003, 0.1306, 0.5001, 0.1306, 0.5001, 0.1306, 0.5003, 0.1332, 0.5003, 0.1332, 0.5001, 0.3753, 0.5055, 0.3753, 0.5054, 0.3752, 0.5041, 0.3752, 0.5049, 0.3752, 0.5049, 0.3752, 0.5041, 0.3752, 0.5027, 0.3752, 0.5043, 0.3752, 0.5043, 0.3752, 0.5027, 0.3717, 0.5005, 0.3717, 0.5042, 0.3717, 0.5042, 0.3717, 0.5005, 0.3694, 0.5004, 0.3694, 0.5042, 0.3694, 0.5042, 0.3694, 0.5004, 0.3669, 0.5003, 0.3669, 0.5042, 0.1251, 0.5052, 0.1251, 0.5053, 0.1251, 0.5047, 0.1251, 0.5039, 0.1251, 0.5039, 0.1251, 0.5047, 0.125, 0.5042, 0.125, 0.5026, 0.125, 0.5026, 0.125, 0.5042, 0.1284, 0.5041, 0.1284, 0.5005, 0.1284, 0.5005, 0.1284, 0.5041, 0.1306, 0.5041, 0.1306, 0.5003, 0.1306, 0.5003, 0.1306, 0.5041, 0.1332, 0.5042, 0.1332, 0.5003, 0.3753, 0.5057, 0.3753, 0.5055, 0.3752, 0.5049, 0.3752, 0.5059, 0.3752, 0.5059, 0.3752, 0.5049, 0.3752, 0.5043, 0.3752, 0.5063, 0.3752, 0.5063, 0.3752, 0.5043, 0.3717, 0.5042, 0.3716, 0.5076, 0.3716, 0.5076, 0.3717, 0.5042, 0.3694, 0.5042, 0.3694, 0.5076, 0.3694, 0.5076, 0.3694, 0.5042, 0.3669, 0.5042, 0.3668, 0.5075, 0.1251, 0.5053, 0.1251, 0.5055, 0.1251, 0.5057, 0.1251, 0.5047, 0.1251, 0.5047, 0.1251, 0.5057, 0.125, 0.5062, 0.125, 0.5042, 0.125, 0.5042, 0.125, 0.5062, 0.1284, 0.5075, 0.1284, 0.5041, 0.1284, 0.5041, 0.1284, 0.5075, 0.1306, 0.5075, 0.1306, 0.5041, 0.1306, 0.5041, 0.1306, 0.5075, 0.1332, 0.5075, 0.1332, 0.5042, 0.3753, 0.5065, 0.3753, 0.5057, 0.3752, 0.5059, 0.3752, 0.5074, 0.3752, 0.5074, 0.3752, 0.5059, 0.3752, 0.5063, 0.3752, 0.5086, 0.3752, 0.5086, 0.3752, 0.5063, 0.3716, 0.5076, 0.3716, 0.5111, 0.3716, 0.5111, 0.3716, 0.5076, 0.3694, 0.5076, 0.3694, 0.5111, 0.3694, 0.5111, 0.3694, 0.5076, 0.3668, 0.5075, 0.3668, 0.5111, 0.1251, 0.5055, 0.1251, 0.5063, 0.1251, 0.5072, 0.1251, 0.5057, 0.1251, 0.5057, 0.1251, 0.5072, 0.125, 0.5084, 0.125, 0.5062, 0.125, 0.5062, 0.125, 0.5084, 0.1284, 0.5111, 0.1284, 0.5075, 0.1284, 0.5075, 0.1284, 0.5111, 0.1306, 0.5111, 0.1306, 0.5075, 0.1306, 0.5075, 0.1306, 0.5111, 0.1332, 0.5111, 0.1332, 0.5075, 0.6147, 0.7452, 0.6137, 0.745, 0.6137, 0.7461, 0.6156, 0.7464, 0.6156, 0.7464, 0.6137, 0.7461, 0.6136, 0.7474, 0.6162, 0.7476, 0.6162, 0.7476, 0.6136, 0.7474, 0.6133, 0.7534, 0.617, 0.7532, 0.617, 0.7532, 0.6133, 0.7534, 0.6133, 0.7556, 0.617, 0.7555, 0.617, 0.7555, 0.6133, 0.7556, 0.6133, 0.7582, 0.617, 0.758, 0.6092, 0.9905, 0.6105, 0.991, 0.6124, 0.9932, 0.6103, 0.9926, 0.6103, 0.9926, 0.6124, 0.9932, 0.6141, 0.9955, 0.6113, 0.995, 0.6113, 0.995, 0.6141, 0.9955, 0.6168, 0.9964, 0.6133, 0.9966, 0.6133, 0.9966, 0.6168, 0.9964, 0.6169, 0.9941, 0.6133, 0.9944, 0.6133, 0.9944, 0.6169, 0.9941, 0.6169, 0.9916, 0.6133, 0.9918, 0.615, 0.7453, 0.6147, 0.7452, 0.6156, 0.7464, 0.6167, 0.7465, 0.6167, 0.7465, 0.6156, 0.7464, 0.6162, 0.7476, 0.6184, 0.7477, 0.6184, 0.7477, 0.6162, 0.7476, 0.617, 0.7532, 0.6203, 0.753, 0.6203, 0.753, 0.617, 0.7532, 0.617, 0.7555, 0.6203, 0.7553, 0.6203, 0.7553, 0.617, 0.7555, 0.617, 0.758, 0.6203, 0.7578, 0.6105, 0.991, 0.6108, 0.9911, 0.6137, 0.9935, 0.6124, 0.9932, 0.6124, 0.9932, 0.6137, 0.9935, 0.6163, 0.9956, 0.6141, 0.9955, 0.6141, 0.9955, 0.6163, 0.9956, 0.62, 0.9959, 0.6168, 0.9964, 0.6168, 0.9964, 0.62, 0.9959, 0.62, 0.9937, 0.6169, 0.9941, 0.6169, 0.9941, 0.62, 0.9937, 0.62, 0.9911, 0.6169, 0.9916, 0.6151, 0.7453, 0.615, 0.7453, 0.6167, 0.7465, 0.6177, 0.7466, 0.6177, 0.7466, 0.6167, 0.7465, 0.6184, 0.7477, 0.6201, 0.7477, 0.6201, 0.7477, 0.6184, 0.7477, 0.6203, 0.753, 0.6242, 0.753, 0.6242, 0.753, 0.6203, 0.753, 0.6203, 0.7553, 0.6243, 0.7553, 0.6243, 0.7553, 0.6203, 0.7553, 0.6203, 0.7578, 0.6243, 0.7578, 0.6108, 0.9911, 0.611, 0.9911, 0.6147, 0.9936, 0.6137, 0.9935, 0.6137, 0.9935, 0.6147, 0.9936, 0.6181, 0.9958, 0.6163, 0.9956, 0.6163, 0.9956, 0.6181, 0.9958, 0.6239, 0.996, 0.62, 0.9959, 0.62, 0.9959, 0.6239, 0.996, 0.624, 0.9937, 0.62, 0.9937, 0.62, 0.9937, 0.624, 0.9937, 0.624, 0.9912, 0.62, 0.9911, 0.6152, 0.7453, 0.6151, 0.7453, 0.6177, 0.7466, 0.6183, 0.7466, 0.6183, 0.7466, 0.6177, 0.7466, 0.6201, 0.7477, 0.621, 0.7478, 0.621, 0.7478, 0.6201, 0.7477, 0.6242, 0.753, 0.6248, 0.7532, 0.6248, 0.7532, 0.6242, 0.753, 0.6243, 0.7553, 0.6248, 0.7555, 0.6248, 0.7555, 0.6243, 0.7553, 0.6243, 0.7578, 0.6248, 0.7581, 0.611, 0.9911, 0.6111, 0.9911, 0.6153, 0.9936, 0.6147, 0.9936, 0.6147, 0.9936, 0.6153, 0.9936, 0.6191, 0.9958, 0.6181, 0.9958, 0.6181, 0.9958, 0.6191, 0.9958, 0.6247, 0.9964, 0.6239, 0.996, 0.6239, 0.996, 0.6247, 0.9964, 0.6247, 0.9941, 0.624, 0.9937, 0.624, 0.9937, 0.6247, 0.9941, 0.6247, 0.9916, 0.624, 0.9912, 0.6154, 0.7451, 0.6152, 0.7453, 0.6183, 0.7466, 0.6185, 0.7464, 0.6185, 0.7464, 0.6183, 0.7466, 0.621, 0.7478, 0.6213, 0.7477, 0.6213, 0.7477, 0.621, 0.7478, 0.6248, 0.7532, 0.625, 0.7534, 0.625, 0.7534, 0.6248, 0.7532, 0.6248, 0.7555, 0.625, 0.7556, 0.625, 0.7556, 0.6248, 0.7555, 0.6248, 0.7581, 0.625, 0.7582, 0.6111, 0.9911, 0.6111, 0.9908, 0.6154, 0.9932, 0.6153, 0.9936, 0.6153, 0.9936, 0.6154, 0.9932, 0.6192, 0.9957, 0.6191, 0.9958, 0.6191, 0.9958, 0.6192, 0.9957, 0.625, 0.9966, 0.6247, 0.9964, 0.6247, 0.9964, 0.625, 0.9966, 0.625, 0.9944, 0.6247, 0.9941, 0.6247, 0.9941, 0.625, 0.9944, 0.625, 0.9918, 0.6247, 0.9916, 0.3753, 0.5049, 0.375, 0.5, 0.375, 0.5, 0.3752, 0.5031, 0.3752, 0.5031, 0.375, 0.5, 0.375, 0.5, 0.3752, 0.5016, 0.3752, 0.5016, 0.375, 0.5, 0.3716, 0.5, 0.3716, 0.5, 0.3716, 0.5, 0.3716, 0.5, 0.3694, 0.5, 0.3694, 0.5, 0.3694, 0.5, 0.3694, 0.5, 0.3668, 0.5, 0.3668, 0.5, 0.125, 0.5, 0.1251, 0.5047, 0.1251, 0.5029, 0.125, 0.5, 0.125, 0.5, 0.1251, 0.5029, 0.1251, 0.5015, 0.125, 0.5, 0.125, 0.5, 0.1251, 0.5015, 0.1284, 0.5, 0.1284, 0.5, 0.1284, 0.5, 0.1284, 0.5, 0.1306, 0.5, 0.1306, 0.5, 0.1306, 0.5, 0.1306, 0.5, 0.1332, 0.5, 0.1332, 0.5, 0.1251, 0.5063, 0.1254, 0.5349, 0.1253, 0.5395, 0.1251, 0.5072, 0.1251, 0.5072, 0.1253, 0.5395, 0.1251, 0.544, 0.125, 0.5084, 0.125, 0.5084, 0.1251, 0.544, 0.1284, 0.5514, 0.1284, 0.5111, 0.1284, 0.5111, 0.1284, 0.5514, 0.1308, 0.5514, 0.1306, 0.5111, 0.1306, 0.5111, 0.1308, 0.5514, 0.1332, 0.5514, 0.1332, 0.5111, 0.3756, 0.5351, 0.3753, 0.5065, 0.3752, 0.5074, 0.3755, 0.5397, 0.3755, 0.5397, 0.3752, 0.5074, 0.3752, 0.5086, 0.3753, 0.5442, 0.3753, 0.5442, 0.3752, 0.5086, 0.3716, 0.5111, 0.3716, 0.5514, 0.3716, 0.5514, 0.3716, 0.5111, 0.3694, 0.5111, 0.3693, 0.5514, 0.3693, 0.5514, 0.3694, 0.5111, 0.3668, 0.5111, 0.3668, 0.5514, 0.625, 0.9918, 0.625, 0.9918, 0.625, 0.9944, 0.625, 0.9944, 0.625, 0.9944, 0.625, 0.9944, 0.625, 0.9966, 0.625, 0.9966, 0.625, 0.9966, 0.625, 0.9966, 0.6192, 0.9957, 0.6174, 0.9924, 0.6174, 0.9924, 0.6192, 0.9957, 0.6154, 0.9932, 0.6123, 0.9873, 0.6123, 0.9873, 0.6154, 0.9932, 0.6111, 0.9908, 0.6066, 0.9816, 0.6133, 0.9918, 0.5736, 0.9917, 0.5736, 0.9942, 0.6133, 0.9944, 0.6133, 0.9944, 0.5736, 0.9942, 0.5736, 0.9966, 0.6133, 0.9966, 0.6133, 0.9966, 0.5736, 0.9966, 0.5681, 0.9865, 0.6113, 0.995, 0.6113, 0.995, 0.5681, 0.9865, 0.5645, 0.9781, 0.6103, 0.9926, 0.6103, 0.9926, 0.5645, 0.9781, 0.5607, 0.9692, 0.6092, 0.9905, 0.6137, 0.745, 0.5757, 0.7342, 0.5752, 0.7387, 0.6137, 0.7461, 0.6137, 0.7461, 0.5752, 0.7387, 0.5746, 0.743, 0.6136, 0.7474, 0.6136, 0.7474, 0.5746, 0.743, 0.5736, 0.7534, 0.6133, 0.7534, 0.6133, 0.7534, 0.5736, 0.7534, 0.5736, 0.7557, 0.6133, 0.7556, 0.6133, 0.7556, 0.5736, 0.7557, 0.5736, 0.7582, 0.6133, 0.7582, 0.6158, 0.7408, 0.6154, 0.7451, 0.6185, 0.7464, 0.6187, 0.7437, 0.6187, 0.7437, 0.6185, 0.7464, 0.6213, 0.7477, 0.6212, 0.7462, 0.6212, 0.7462, 0.6213, 0.7477, 0.625, 0.7534, 0.625, 0.7534, 0.625, 0.7534, 0.625, 0.7534, 0.625, 0.7556, 0.625, 0.7556, 0.625, 0.7556, 0.625, 0.7556, 0.625, 0.7582, 0.625, 0.7582, 0.9688, 1.0, 1.0, 1.0, 1.0, 0.8812, 0.9688, 0.8812, 0.9375, 1.0, 0.9688, 1.0, 0.9688, 0.8812, 0.9375, 0.8812, 0.9062, 1.0, 0.9375, 1.0, 0.9375, 0.8812, 0.9062, 0.8812, 0.875, 1.0, 0.9062, 1.0, 0.9062, 0.8812, 0.8797, 0.8812, 0.875, 0.8804, 0.8438, 0.8737, 0.8438, 1.0, 0.875, 1.0, 0.875, 0.8804, 0.8125, 0.8662, 0.8125, 1.0, 0.8438, 1.0, 0.8438, 0.8737, 0.7812, 0.8579, 0.7812, 1.0, 0.8125, 1.0, 0.8125, 0.8662, 0.75, 0.8494, 0.75, 1.0, 0.7812, 1.0, 0.7812, 0.8579, 0.7188, 0.841, 0.7188, 1.0, 0.75, 1.0, 0.75, 0.8494, 0.6875, 0.8329, 0.6875, 1.0, 0.7188, 1.0, 0.7188, 0.841, 0.6562, 0.8253, 0.6562, 1.0, 0.6875, 1.0, 0.6875, 0.8329, 0.625, 0.8187, 0.625, 1.0, 0.6562, 1.0, 0.6562, 0.8253, 0.5938, 0.8133, 0.5938, 1.0, 0.625, 1.0, 0.625, 0.8187, 0.5625, 0.8095, 0.5625, 1.0, 0.5938, 1.0, 0.5938, 0.8133, 0.5312, 0.8074, 0.5312, 1.0, 0.5625, 1.0, 0.5625, 0.8095, 0.5, 0.8067, 0.5, 1.0, 0.5312, 1.0, 0.5312, 0.8074, 0.4688, 0.8074, 0.4688, 1.0, 0.5, 1.0, 0.5, 0.8067, 0.4375, 0.8095, 0.4375, 1.0, 0.4688, 1.0, 0.4688, 0.8074, 0.4062, 0.8133, 0.4062, 1.0, 0.4375, 1.0, 0.4375, 0.8095, 0.375, 0.8187, 0.375, 1.0, 0.4062, 1.0, 0.4062, 0.8133, 0.3438, 1.0, 0.375, 1.0, 0.375, 0.8187, 0.3438, 0.8253, 0.3125, 0.8329, 0.3125, 1.0, 0.3438, 1.0, 0.3438, 0.8253, 0.2812, 0.841, 0.2812, 1.0, 0.3125, 1.0, 0.3125, 0.8329, 0.25, 1.0, 0.2812, 1.0, 0.2812, 0.841, 0.25, 0.8494, 0.2188, 0.8579, 0.2188, 1.0, 0.25, 1.0, 0.25, 0.8494, 0.1875, 0.8662, 0.1875, 1.0, 0.2188, 1.0, 0.2188, 0.8579, 0.1562, 1.0, 0.1875, 1.0, 0.1875, 0.8662, 0.1562, 0.8737, 0.125, 0.8804, 0.125, 1.0, 0.1562, 1.0, 0.1562, 0.8737, 0.09375, 0.8812, 0.09375, 1.0, 0.125, 1.0, 0.125, 0.8804, 0.1203, 0.8812, 0.0625, 0.8812, 0.0625, 1.0, 0.09375, 1.0, 0.09375, 0.8812, 0.3228, 0.06486, 0.3418, 0.02827, 0.2968, 0.01461, 0.25, 0.01, 0.2032, 0.01461, 0.1582, 0.02827, 0.1763, 0.06486, 0.2122, 0.05368, 0.2495, 0.0499, 0.2869, 0.05368, 0.1582, 0.02827, 0.1167, 0.05045, 0.08029, 0.08029, 0.05045, 0.1167, 0.02827, 0.1582, 0.01461, 0.2032, 0.01, 0.25, 0.01461, 0.2968, 0.02827, 0.3418, 0.05045, 0.3833, 0.08029, 0.4197, 0.1167, 0.4496, 0.1582, 0.4717, 0.2032, 0.4854, 0.25, 0.49, 0.2968, 0.4854, 0.3418, 0.4717, 0.3833, 0.4496, 0.4197, 0.4197, 0.4496, 0.3833, 0.4717, 0.3418, 0.4854, 0.2968, 0.49, 0.25, 0.4854, 0.2032, 0.4717, 0.1582, 0.4496, 0.1167, 0.4197, 0.08029, 0.3833, 0.05045, 0.3418, 0.02827, 0.3228, 0.06486, 0.3559, 0.08301, 0.3849, 0.1074, 0.4087, 0.1372, 0.4264, 0.1712, 0.4373, 0.208, 0.441, 0.2464, 0.4373, 0.2847, 0.4264, 0.3216, 0.4087, 0.3555, 0.3849, 0.3853, 0.3559, 0.4097, 0.3228, 0.4279, 0.2869, 0.4391, 0.2495, 0.4428, 0.2122, 0.4391, 0.1763, 0.4279, 0.1432, 0.4097, 0.1141, 0.3853, 0.09034, 0.3555, 0.07264, 0.3216, 0.06175, 0.2847, 0.05807, 0.2464, 0.06175, 0.208, 0.07264, 0.1712, 0.09034, 0.1372, 0.1141, 0.1074, 0.1432, 0.08301, 0.1763, 0.06486, 0.03125, 1.0, 0.0625, 1.0, 0.0625, 0.8812, 0.03125, 0.8812, 0.0, 1.0, 0.03125, 1.0, 0.03125, 0.8812, 0.0, 0.8812, 0.5732, 0.8627, 0.5736, 0.8631, 0.5736, 0.7582, 0.5122, 0.7582, 0.5122, 0.9918, 0.5736, 0.9917, 0.5736, 0.8869, 0.5732, 0.8873, 0.5695, 0.8892, 0.5653, 0.8906, 0.5607, 0.8914, 0.5559, 0.8917, 0.5511, 0.8913, 0.5465, 0.8903, 0.5423, 0.8887, 0.5385, 0.8867, 0.5354, 0.8842, 0.5332, 0.8814, 0.5318, 0.8783, 0.5313, 0.8752, 0.5318, 0.872, 0.5332, 0.8689, 0.5355, 0.8661, 0.5385, 0.8636, 0.5423, 0.8615, 0.5465, 0.86, 0.5512, 0.859, 0.5559, 0.8585, 0.5607, 0.8587, 0.5653, 0.8595, 0.5695, 0.8609, 0.9688, 0.8257, 1.0, 0.8257, 1.0, 0.7387, 0.9688, 0.7387, 0.9375, 0.8257, 0.9688, 0.8257, 0.9688, 0.7387, 0.9375, 0.7387, 0.9062, 0.8257, 0.9375, 0.8257, 0.9375, 0.7387, 0.9062, 0.7387, 0.875, 0.8257, 0.9062, 0.8257, 0.9063, 0.7387, 0.875, 0.7387, 0.8437, 0.8257, 0.875, 0.8257, 0.875, 0.7387, 0.8438, 0.7387, 0.8125, 0.8257, 0.8438, 0.8257, 0.8438, 0.7387, 0.8125, 0.7387, 0.7812, 0.8257, 0.8125, 0.8257, 0.8125, 0.7387, 0.7812, 0.7387, 0.75, 0.8257, 0.7812, 0.8257, 0.7812, 0.7387, 0.75, 0.7387, 0.7188, 0.8257, 0.75, 0.8257, 0.75, 0.7387, 0.7188, 0.7387, 0.6875, 0.8257, 0.7188, 0.8257, 0.7188, 0.7387, 0.6875, 0.7387, 0.6562, 0.8257, 0.6875, 0.8257, 0.6875, 0.7387, 0.6562, 0.7387, 0.625, 0.8257, 0.6562, 0.8257, 0.6562, 0.7387, 0.625, 0.7387, 0.5938, 0.7387, 0.5938, 0.8257, 0.625, 0.8257, 0.625, 0.7387, 0.5625, 0.7387, 0.5625, 0.8257, 0.5938, 0.8257, 0.5938, 0.7387, 0.5312, 0.7387, 0.5312, 0.8257, 0.5625, 0.8257, 0.5625, 0.7387, 0.5, 0.7387, 0.5, 0.8257, 0.5312, 0.8257, 0.5312, 0.7387, 0.4688, 0.7387, 0.4688, 0.8257, 0.5, 0.8257, 0.5, 0.7387, 0.4375, 0.7387, 0.4375, 0.8257, 0.4688, 0.8257, 0.4688, 0.7387, 0.4062, 0.7387, 0.4062, 0.8257, 0.4375, 0.8257, 0.4375, 0.7387, 0.375, 0.7387, 0.375, 0.8257, 0.4062, 0.8257, 0.4062, 0.7387, 0.3438, 0.7387, 0.3438, 0.8257, 0.375, 0.8257, 0.375, 0.7387, 0.3125, 0.7387, 0.3125, 0.8257, 0.3438, 0.8257, 0.3438, 0.7387, 0.2812, 0.7387, 0.2812, 0.8257, 0.3125, 0.8257, 0.3125, 0.7387, 0.25, 0.7387, 0.25, 0.8257, 0.2812, 0.8257, 0.2812, 0.7387, 0.2188, 0.7387, 0.2188, 0.8257, 0.25, 0.8257, 0.25, 0.7387, 0.1875, 0.7387, 0.1875, 0.8257, 0.2188, 0.8257, 0.2188, 0.7387, 0.1562, 0.7387, 0.1562, 0.8257, 0.1875, 0.8257, 0.1875, 0.7387, 0.125, 0.7387, 0.125, 0.8257, 0.1562, 0.8257, 0.1562, 0.7387, 0.09375, 0.8257, 0.125, 0.8257, 0.125, 0.7387, 0.09375, 0.7387, 0.0625, 0.8257, 0.09375, 0.8257, 0.09375, 0.7387, 0.0625, 0.7387, 0.03125, 0.8257, 0.0625, 0.8257, 0.0625, 0.7387, 0.03125, 0.7387, 0.0, 0.8257, 0.03125, 0.8257, 0.03125, 0.7387, 0.0, 0.7387, 0.6133, 0.9918, 0.6133, 0.7582, 0.5736, 0.7582, 0.5736, 0.8631, 0.576, 0.8656, 0.5781, 0.8688, 0.5794, 0.8719, 0.5799, 0.8751, 0.5794, 0.8782, 0.5781, 0.8814, 0.576, 0.8845, 0.5736, 0.8869, 0.5736, 0.9917, 1.0, 0.6314, 1.0, 0.5, 0.9688, 0.5, 0.9688, 0.6319, 0.9688, 0.6319, 0.9688, 0.5, 0.9375, 0.5, 0.9375, 0.6334, 0.9375, 0.6334, 0.9375, 0.5, 0.9062, 0.5, 0.9062, 0.6359, 0.9062, 0.6359, 0.9062, 0.5, 0.875, 0.5, 0.875, 0.641, 0.875, 0.5, 0.8438, 0.5, 0.8438, 0.6473, 0.875, 0.641, 0.8438, 0.5, 0.8125, 0.5, 0.8125, 0.6546, 0.8437, 0.6473, 0.8125, 0.5, 0.7812, 0.5, 0.7812, 0.6625, 0.7818, 0.6623, 0.8125, 0.6546, 0.7812, 0.5, 0.75, 0.5, 0.75, 0.6705, 0.7812, 0.6625, 0.75, 0.5, 0.7188, 0.5, 0.7188, 0.6786, 0.75, 0.6705, 0.7188, 0.5, 0.6875, 0.5, 0.6875, 0.6865, 0.7188, 0.6786, 0.6875, 0.5, 0.6562, 0.5, 0.6562, 0.6937, 0.6875, 0.6865, 0.6562, 0.5, 0.625, 0.5, 0.625, 0.7, 0.6562, 0.6937, 0.625, 0.5, 0.5938, 0.5, 0.5938, 0.7052, 0.625, 0.7, 0.5938, 0.7052, 0.5938, 0.5, 0.5625, 0.5, 0.5625, 0.7087, 0.5625, 0.5, 0.5312, 0.5, 0.5312, 0.7108, 0.5625, 0.7087, 0.5312, 0.5, 0.5, 0.5, 0.5, 0.7115, 0.5312, 0.7108, 0.5, 0.5, 0.4688, 0.5, 0.4688, 0.7108, 0.5, 0.7115, 0.4688, 0.5, 0.4375, 0.5, 0.4375, 0.7087, 0.4688, 0.7108, 0.4375, 0.5, 0.4062, 0.5, 0.4062, 0.7052, 0.4375, 0.7087, 0.4062, 0.5, 0.375, 0.5, 0.375, 0.7, 0.4062, 0.7052, 0.375, 0.7, 0.375, 0.5, 0.3438, 0.5, 0.3438, 0.6937, 0.3438, 0.6937, 0.3438, 0.5, 0.3125, 0.5, 0.3125, 0.6865, 0.3125, 0.6865, 0.3125, 0.5, 0.2812, 0.5, 0.2812, 0.6786, 0.2812, 0.6786, 0.2812, 0.5, 0.25, 0.5, 0.25, 0.6705, 0.25, 0.6705, 0.25, 0.5, 0.2188, 0.5, 0.2188, 0.6625, 0.2187, 0.6625, 0.2188, 0.5, 0.1875, 0.5, 0.1875, 0.6546, 0.2182, 0.6623, 0.1875, 0.6546, 0.1875, 0.5, 0.1562, 0.5, 0.1562, 0.6473, 0.1562, 0.6473, 0.1562, 0.5, 0.125, 0.5, 0.125, 0.641, 0.125, 0.641, 0.125, 0.5, 0.09375, 0.5, 0.09375, 0.6359, 0.09375, 0.6359, 0.09375, 0.5, 0.0625, 0.5, 0.0625, 0.6334, 0.0625, 0.6334, 0.0625, 0.5, 0.03125, 0.5, 0.03125, 0.6319, 0.03125, 0.6319, 0.03125, 0.5, 0.0, 0.5, 0.0, 0.6314, 0.7869, 0.4419, 0.7968, 0.4854, 0.75, 0.49, 0.7032, 0.4854, 0.7122, 0.4419, 0.7495, 0.4456, 0.7032, 0.4854, 0.6582, 0.4717, 0.6167, 0.4496, 0.5803, 0.4197, 0.5504, 0.3833, 0.5283, 0.3418, 0.5146, 0.2968, 0.51, 0.25, 0.5146, 0.2032, 0.5283, 0.1582, 0.5504, 0.1167, 0.5803, 0.08029, 0.6167, 0.05045, 0.6582, 0.02827, 0.7032, 0.01461, 0.75, 0.01, 0.7968, 0.01461, 0.8418, 0.02827, 0.8833, 0.05045, 0.9197, 0.08029, 0.9496, 0.1167, 0.9717, 0.1582, 0.9854, 0.2032, 0.99, 0.25, 0.9854, 0.2968, 0.9717, 0.3418, 0.9496, 0.3833, 0.9197, 0.4197, 0.8833, 0.4496, 0.8418, 0.4717, 0.7968, 0.4854, 0.7869, 0.4419, 0.8228, 0.4309, 0.8559, 0.413, 0.8849, 0.3889, 0.9087, 0.3596, 0.9264, 0.3262, 0.9373, 0.2899, 0.941, 0.2522, 0.9373, 0.2144, 0.9264, 0.1781, 0.9087, 0.1447, 0.8849, 0.1154, 0.8559, 0.09134, 0.8228, 0.07346, 0.7869, 0.06246, 0.7495, 0.05874, 0.7122, 0.06246, 0.6763, 0.07346, 0.6432, 0.09134, 0.6141, 0.1154, 0.5903, 0.1447, 0.5726, 0.1781, 0.5617, 0.2144, 0.5581, 0.2522, 0.5617, 0.2899, 0.5726, 0.3262, 0.5903, 0.3596, 0.6141, 0.3889, 0.6432, 0.413, 0.6763, 0.4309, 0.7122, 0.4419, 0.2657, 0.5694, 0.3668, 0.5514, 0.1332, 0.5514, 0.2343, 0.5694, 0.2347, 0.5652, 0.2358, 0.5612, 0.2375, 0.5577, 0.2397, 0.5549, 0.2423, 0.5529, 0.2455, 0.5518, 0.2492, 0.5515, 0.253, 0.5518, 0.2565, 0.5529, 0.2594, 0.5549, 0.2618, 0.5577, 0.2637, 0.5612, 0.265, 0.5652, 1.0, 0.8526, 1.0, 0.7612, 0.9688, 0.7612, 0.9688, 0.8526, 0.9688, 0.8526, 0.9688, 0.7612, 0.9375, 0.7612, 0.9375, 0.8526, 0.9375, 0.8526, 0.9375, 0.7612, 0.9062, 0.7612, 0.9062, 0.8526, 0.9062, 0.8526, 0.9062, 0.7612, 0.875, 0.7612, 0.875, 0.8526, 0.875, 0.7612, 0.8438, 0.7612, 0.8438, 0.8526, 0.875, 0.8526, 0.8438, 0.7612, 0.8125, 0.7612, 0.8125, 0.8526, 0.8438, 0.8526, 0.8125, 0.7612, 0.7812, 0.7612, 0.7812, 0.8526, 0.8125, 0.8526, 0.7812, 0.7612, 0.75, 0.7612, 0.75, 0.8526, 0.7812, 0.8526, 0.75, 0.7612, 0.7188, 0.7612, 0.7188, 0.8526, 0.75, 0.8526, 0.7188, 0.7612, 0.6875, 0.7612, 0.6875, 0.8526, 0.7188, 0.8526, 0.6875, 0.7612, 0.6562, 0.7612, 0.6562, 0.8526, 0.6875, 0.8526, 0.6562, 0.7612, 0.625, 0.7612, 0.625, 0.8526, 0.6562, 0.8526, 0.625, 0.7612, 0.5938, 0.7612, 0.5938, 0.8526, 0.625, 0.8526, 0.5938, 0.7612, 0.5625, 0.7612, 0.5625, 0.8526, 0.5938, 0.8526, 0.5625, 0.7612, 0.5312, 0.7612, 0.5312, 0.8526, 0.5625, 0.8526, 0.5312, 0.7612, 0.5, 0.7612, 0.5, 0.8526, 0.5312, 0.8526, 0.5, 0.7612, 0.4688, 0.7612, 0.4688, 0.8526, 0.5, 0.8526, 0.4688, 0.7612, 0.4375, 0.7612, 0.4375, 0.8526, 0.4688, 0.8526, 0.4375, 0.7612, 0.4062, 0.7612, 0.4062, 0.8526, 0.4375, 0.8526, 0.4062, 0.7612, 0.375, 0.7612, 0.375, 0.8526, 0.4062, 0.8526, 0.375, 0.8526, 0.375, 0.7612, 0.3438, 0.7612, 0.3438, 0.8526, 0.3438, 0.8526, 0.3438, 0.7612, 0.3125, 0.7612, 0.3125, 0.8526, 0.3125, 0.8526, 0.3125, 0.7612, 0.2812, 0.7612, 0.2812, 0.8526, 0.2812, 0.8526, 0.2812, 0.7612, 0.25, 0.7612, 0.25, 0.8526, 0.25, 0.8526, 0.25, 0.7612, 0.2188, 0.7612, 0.2188, 0.8526, 0.2188, 0.8526, 0.2188, 0.7612, 0.1875, 0.7612, 0.1875, 0.8526, 0.1875, 0.8526, 0.1875, 0.7612, 0.1562, 0.7612, 0.1562, 0.8526, 0.1562, 0.8526, 0.1562, 0.7612, 0.125, 0.7612, 0.125, 0.8526, 0.125, 0.8526, 0.125, 0.7612, 0.09375, 0.7612, 0.09375, 0.8526, 0.09375, 0.8526, 0.09375, 0.7612, 0.0625, 0.7612, 0.0625, 0.8526, 0.0625, 0.8526, 0.0625, 0.7612, 0.03125, 0.7612, 0.03125, 0.8526, 0.03125, 0.8526, 0.03125, 0.7612, 0.0, 0.7612, 0.0, 0.8526, 0.2343, 0.5694, 0.2343, 0.5694, 0.1335, 0.5514, 0.1332, 0.6128, 0.3668, 0.6128, 0.3666, 0.5514, 0.2657, 0.5694, 0.2657, 0.5694, 0.2661, 0.5739, 0.2658, 0.5785, 0.2649, 0.583, 0.2634, 0.5871, 0.2614, 0.5907, 0.2589, 0.5936, 0.2561, 0.5958, 0.253, 0.5972, 0.2498, 0.5976, 0.2466, 0.5972, 0.2435, 0.5958, 0.2407, 0.5936, 0.2383, 0.5907, 0.2363, 0.5871, 0.2349, 0.583, 0.234, 0.5785, 0.2338, 0.5739])
me_cube_002.use_remesh_fix_poles = True
me_cube_002.use_remesh_preserve_attributes = False
me_cube_002.use_mirror_vertex_groups = False
me_cube_002.update()

# ---- objects
ob_cube = bpy.data.objects.new('Cube', me_cube_002)

# ---- transforms, parenting, visibility, modifiers, constraints
ob_cube.location = (0.0, 0.0, 0.0)
ob_cube.scale = (1.0, 1.087, 1.123)
ob_cube.lineart.crease_threshold = 0.0

# ---- collection membership
col_collection.objects.link(ob_cube)

# ---- scene / render settings (as saved in the file)
scene.frame_start = 1; scene.frame_end = 250; scene.frame_set(1)
scene.render.engine = 'BLENDER_EEVEE_NEXT'
scene.cycles.use_denoising = False
scene.cycles.samples = 128
scene.cycles.sampling_pattern = 'TABULATED_SOBOL'
scene.cycles.use_adaptive_sampling = False
scene.cycles.use_light_tree = False
scene.view_settings.view_transform = 'Filmic'
scene.unit_settings.scale_length = 0.01
bpy.context.view_layer.update()

# ---- added for rendering (the .blend has no active camera and no usable light): camera, sun
cam_auto = bpy.data.cameras.new('AutoCamera')
cam_auto.lens = 50.0
cam_auto.sensor_width = 36.0
cam_auto.clip_end = 1000.0
ob_auto_camera = bpy.data.objects.new('AutoCamera', cam_auto)
scene.collection.objects.link(ob_auto_camera)
ob_auto_camera.location = (6.42446, -5.6779, 7.17894)
ob_auto_camera.rotation_euler = (1.09748, -7.21219e-08, 0.694738)
scene.camera = ob_auto_camera
light_auto_sun = bpy.data.lights.new('AutoSun', 'SUN')
light_auto_sun.energy = 3.0
light_auto_sun.angle = 0.0523599
ob_auto_sun = bpy.data.objects.new('AutoSun', light_auto_sun)
scene.collection.objects.link(ob_auto_sun)
ob_auto_sun.rotation_euler = (0.872665, 0.174533, 0.523599)
bpy.context.view_layer.update()
